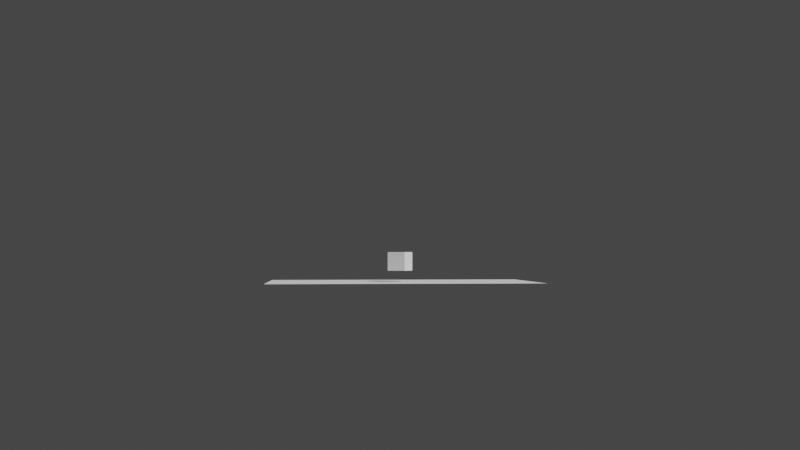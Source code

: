 # Source: something.blend  (saved by Blender 2.90.8; exported with 4.5.12 LTS)
import bpy
from mathutils import Matrix  # noqa: F401  (used for matrix-valued properties, if any)

bpy.ops.wm.read_factory_settings(use_empty=True)
scene = bpy.context.scene
scene.name = 'Scene'

# ---- collections
col_collection = bpy.data.collections.new('Collection'); scene.collection.children.link(col_collection)

# ---- world
world_world = bpy.data.worlds.new('World'); scene.world = world_world
world_world.use_nodes = True; world_world.node_tree.nodes.clear()
_N = world_world.node_tree.nodes; _L = world_world.node_tree.links
n0 = _N.new('ShaderNodeOutputWorld'); n0.name = 'World Output'; n0.location = (300, 300)
n1 = _N.new('ShaderNodeBackground'); n1.name = 'Background'; n1.location = (10, 300)
n1.inputs[0].default_value = (0.05088, 0.05088, 0.05088, 1.0)
_L.new(n1.outputs[0], n0.inputs[0])
n0.is_active_output = True
world_world.color = (0.05088, 0.05088, 0.05088)
world_world.use_sun_shadow = False
world_world.sun_shadow_jitter_overblur = 0.0

# ---- cameras
cam_camera_001 = bpy.data.cameras.new('Camera.001')

# ---- meshes
me_cube_001 = bpy.data.meshes.new('Cube.001')
me_cube_001.from_pydata([(-1.0, -1.0, -1.0), (-1.0, -1.0, 1.0), (-1.0, 1.0, -1.0), (-1.0, 1.0, 1.0), (1.0, -1.0, -1.0), (1.0, -1.0, 1.0), (1.0, 1.0, -1.0), (1.0, 1.0, 1.0)], [], [(0, 1, 3, 2), (2, 3, 7, 6), (6, 7, 5, 4), (4, 5, 1, 0), (2, 6, 4, 0), (7, 3, 1, 5)])
_uv = me_cube_001.uv_layers.new(name='UVMap')
_uv.uv.foreach_set('vector', [0.375, 0.0, 0.625, 0.0, 0.625, 0.25, 0.375, 0.25, 0.375, 0.25, 0.625, 0.25, 0.625, 0.5, 0.375, 0.5, 0.375, 0.5, 0.625, 0.5, 0.625, 0.75, 0.375, 0.75, 0.375, 0.75, 0.625, 0.75, 0.625, 1.0, 0.375, 1.0, 0.125, 0.5, 0.375, 0.5, 0.375, 0.75, 0.125, 0.75, 0.625, 0.5, 0.875, 0.5, 0.875, 0.75, 0.625, 0.75])
me_cube_001.use_remesh_fix_poles = True
me_cube_001.use_remesh_preserve_attributes = False
me_cube_001.use_mirror_vertex_groups = False
me_cube_001.update()
me_plane = bpy.data.meshes.new('Plane')
me_plane.from_pydata([(7.918, 7.918, 0.0), (-7.918, 7.918, 0.0), (7.918, -7.918, 0.0), (-7.918, -7.918, 0.0)], [], [(0, 1, 3, 2)])
_uv = me_plane.uv_layers.new(name='UVMap')
_uv.uv.foreach_set('vector', [0.0, 0.0, 1.0, 0.0, 1.0, 1.0, 0.0, 1.0])
me_plane.use_remesh_fix_poles = True
me_plane.use_remesh_preserve_attributes = False
me_plane.use_mirror_vertex_groups = False
me_plane.update()
me_circle = bpy.data.meshes.new('Circle')
me_circle.from_pydata([(-2.13, 0.8088, -1.192e-07), (-2.13, 0.7933, 0.1951), (-2.13, 0.7472, 0.3827), (-2.13, 0.6725, 0.5556), (-2.13, 0.5719, 0.7071), (-2.13, 0.4494, 0.8315), (-2.13, 0.3095, 0.9239), (-2.13, 0.1578, 0.9808), (-2.13, 6.106e-08, 1.0), (-2.13, -0.1578, 0.9808), (-2.13, -0.3095, 0.9239), (-2.13, -0.4494, 0.8315), (-2.13, -0.5719, 0.7071), (-2.13, -0.6725, 0.5556), (-2.13, -0.7472, 0.3827), (-2.13, -0.7933, 0.1951), (-2.13, -0.8088, -4.172e-07), (1.498, 0.8088, -1.192e-07), (1.498, 0.7933, 0.1951), (1.498, 0.7472, 0.3827), (1.498, 0.6725, 0.5556), (1.498, 0.5719, 0.7071), (1.498, 0.4494, 0.8315), (1.498, 0.3095, 0.9239), (1.498, 0.1578, 0.9808), (1.498, 6.106e-08, 1.0), (1.498, -0.1578, 0.9808), (1.498, -0.3095, 0.9239), (1.498, -0.4494, 0.8315), (1.498, -0.5719, 0.7071), (1.498, -0.6725, 0.5556), (1.498, -0.7472, 0.3827), (1.498, -0.7933, 0.1951), (1.498, -0.8088, -4.172e-07)], [], [(6, 5, 22, 23), (14, 13, 30, 31), (7, 6, 23, 24), (15, 14, 31, 32), (8, 7, 24, 25), (1, 0, 17, 18), (16, 15, 32, 33), (9, 8, 25, 26), (2, 1, 18, 19), (10, 9, 26, 27), (3, 2, 19, 20), (11, 10, 27, 28), (4, 3, 20, 21), (12, 11, 28, 29), (5, 4, 21, 22), (13, 12, 29, 30)])
_uv = me_circle.uv_layers.new(name='UVMap')
_uv.uv.foreach_set('vector', [0.0, 0.0, 0.0, 0.0, 0.0, 0.0, 0.0, 0.0, 0.0, 0.0, 0.0, 0.0, 0.0, 0.0, 0.0, 0.0, 0.0, 0.0, 0.0, 0.0, 0.0, 0.0, 0.0, 0.0, 0.0, 0.0, 0.0, 0.0, 0.0, 0.0, 0.0, 0.0, 0.0, 0.0, 0.0, 0.0, 0.0, 0.0, 0.0, 0.0, 0.0, 0.0, 0.0, 0.0, 0.0, 0.0, 0.0, 0.0, 0.0, 0.0, 0.0, 0.0, 0.0, 0.0, 0.0, 0.0, 0.0, 0.0, 0.0, 0.0, 0.0, 0.0, 0.0, 0.0, 0.0, 0.0, 0.0, 0.0, 0.0, 0.0, 0.0, 0.0, 0.0, 0.0, 0.0, 0.0, 0.0, 0.0, 0.0, 0.0, 0.0, 0.0, 0.0, 0.0, 0.0, 0.0, 0.0, 0.0, 0.0, 0.0, 0.0, 0.0, 0.0, 0.0, 0.0, 0.0, 0.0, 0.0, 0.0, 0.0, 0.0, 0.0, 0.0, 0.0, 0.0, 0.0, 0.0, 0.0, 0.0, 0.0, 0.0, 0.0, 0.0, 0.0, 0.0, 0.0, 0.0, 0.0, 0.0, 0.0, 0.0, 0.0, 0.0, 0.0, 0.0, 0.0, 0.0, 0.0])
me_circle.use_remesh_fix_poles = True
me_circle.use_remesh_preserve_attributes = False
me_circle.use_mirror_vertex_groups = False
me_circle.update()

# ---- objects
ob_cameradata = bpy.data.objects.new('CameraData', None)
ob_camera = bpy.data.objects.new('Camera', cam_camera_001)
ob_cube = bpy.data.objects.new('Cube', me_cube_001)
ob_cameratarget = bpy.data.objects.new('CameraTarget', None)
ob_plane = bpy.data.objects.new('Plane', me_plane)
ob_circle = bpy.data.objects.new('Circle', me_circle)

# ---- transforms, parenting, visibility, modifiers, constraints
ob_cameradata.location = (0.0, 0.0, 0.0)
ob_cameradata.lineart.crease_threshold = 0.0
ob_camera.parent = ob_cameradata
ob_camera.location = (-7.222, -100.0, 2.327)
ob_camera.rotation_euler = (1.571, -0.0, 0.0)
ob_camera.lineart.crease_threshold = 0.0
_c = ob_camera.constraints.new('DAMPED_TRACK'); _c.name = 'Damped Track'
_c.target = ob_cameratarget
_c.track_axis = 'TRACK_NEGATIVE_Z'
ob_cube.location = (0.0, 0.0, 1.825)
ob_cube.rotation_euler = (0.0, -0.0, -0.5004)
ob_cube.scale = (0.8355, 0.8355, 0.8355)
ob_cube.lineart.crease_threshold = 0.0
ob_cameratarget.parent = ob_cameradata
ob_cameratarget.location = (0.0, 0.0, 5.103)
ob_cameratarget.empty_display_type = 'CIRCLE'
ob_cameratarget.empty_display_size = 0.17
ob_cameratarget.lineart.crease_threshold = 0.0
ob_plane.location = (0.0, 0.0, 0.0)
ob_plane.scale = (1.493, 1.0, 1.0)
ob_plane.lineart.crease_threshold = 0.0
ob_circle.location = (99.65, -102.5, 0.0)
ob_circle.scale = (11.25, 11.25, 11.25)
ob_circle.lineart.crease_threshold = 0.0
_m = ob_circle.modifiers.new('Mirror', 'MIRROR')
_m.mirror_object = ob_cameradata

# ---- collection membership
col_collection.objects.link(ob_cameradata)
col_collection.objects.link(ob_camera)
col_collection.objects.link(ob_cube)
col_collection.objects.link(ob_cameratarget)
col_collection.objects.link(ob_plane)
col_collection.objects.link(ob_circle)

# ---- scene / render settings (as saved in the file)
scene.camera = ob_camera
scene.frame_start = 1; scene.frame_end = 360; scene.frame_set(193)
scene.render.engine = 'BLENDER_EEVEE_NEXT'
scene.render.fps = 60
scene.cycles.use_denoising = False
scene.cycles.samples = 128
scene.cycles.sampling_pattern = 'TABULATED_SOBOL'
scene.cycles.use_adaptive_sampling = False
scene.cycles.use_light_tree = False
scene.view_settings.view_transform = 'Filmic'
bpy.context.view_layer.update()

# ---- added for rendering (the .blend has no usable light): sun
light_auto_sun = bpy.data.lights.new('AutoSun', 'SUN')
light_auto_sun.energy = 3.0
light_auto_sun.angle = 0.0523599
ob_auto_sun = bpy.data.objects.new('AutoSun', light_auto_sun)
scene.collection.objects.link(ob_auto_sun)
ob_auto_sun.rotation_euler = (0.872665, 0.174533, 0.523599)
bpy.context.view_layer.update()
